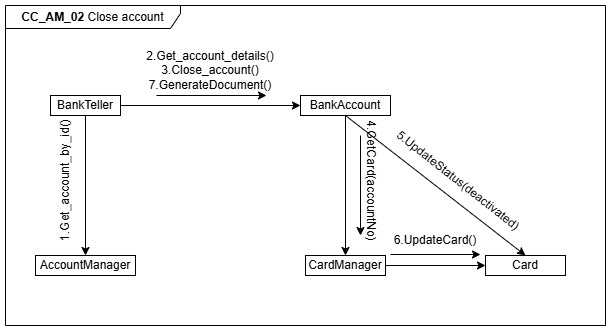

The diagram above was exported from draw.io. Its source (the exported page's mxGraphModel, read from the mxfile embedded in the PNG):
<mxGraphModel dx="1042" dy="596" grid="1" gridSize="10" guides="1" tooltips="1" connect="1" arrows="1" fold="1" page="1" pageScale="1" pageWidth="850" pageHeight="1100" math="0" shadow="0">
  <root>
    <mxCell id="0" />
    <mxCell id="1" parent="0" />
    <mxCell id="2" style="edgeStyle=orthogonalEdgeStyle;rounded=0;orthogonalLoop=1;jettySize=auto;html=1;exitX=1;exitY=0.5;exitDx=0;exitDy=0;entryX=0;entryY=0.5;entryDx=0;entryDy=0;" edge="1" source="4" target="8" parent="1">
      <mxGeometry relative="1" as="geometry" />
    </mxCell>
    <mxCell id="3" style="edgeStyle=orthogonalEdgeStyle;rounded=0;orthogonalLoop=1;jettySize=auto;html=1;exitX=0.5;exitY=1;exitDx=0;exitDy=0;" edge="1" source="4" target="9" parent="1">
      <mxGeometry relative="1" as="geometry" />
    </mxCell>
    <mxCell id="4" value="BankTeller" style="rounded=0;whiteSpace=wrap;html=1;" vertex="1" parent="1">
      <mxGeometry x="170" y="530" width="70" height="20" as="geometry" />
    </mxCell>
    <mxCell id="5" style="edgeStyle=orthogonalEdgeStyle;rounded=0;orthogonalLoop=1;jettySize=auto;html=1;entryX=0;entryY=0.5;entryDx=0;entryDy=0;" edge="1" source="6" target="7" parent="1">
      <mxGeometry relative="1" as="geometry" />
    </mxCell>
    <mxCell id="6" value="CardManager" style="rounded=0;whiteSpace=wrap;html=1;" vertex="1" parent="1">
      <mxGeometry x="425" y="690" width="80" height="20" as="geometry" />
    </mxCell>
    <mxCell id="7" value="Card" style="rounded=0;whiteSpace=wrap;html=1;" vertex="1" parent="1">
      <mxGeometry x="605" y="690" width="80" height="20" as="geometry" />
    </mxCell>
    <mxCell id="8" value="BankAccount" style="rounded=0;whiteSpace=wrap;html=1;" vertex="1" parent="1">
      <mxGeometry x="420" y="530" width="90" height="20" as="geometry" />
    </mxCell>
    <mxCell id="9" value="AccountManager" style="rounded=0;whiteSpace=wrap;html=1;" vertex="1" parent="1">
      <mxGeometry x="155" y="690" width="100" height="20" as="geometry" />
    </mxCell>
    <mxCell id="10" value="&lt;div&gt;2.Get_account_details()&lt;/div&gt;&lt;div&gt;3.Close_account()&lt;/div&gt;&lt;div&gt;7.GenerateDocument()&lt;/div&gt;" style="text;html=1;align=center;verticalAlign=middle;whiteSpace=wrap;rounded=0;" vertex="1" parent="1">
      <mxGeometry x="255" y="490" width="150" height="30" as="geometry" />
    </mxCell>
    <mxCell id="11" value="" style="endArrow=classic;html=1;rounded=0;" edge="1" parent="1">
      <mxGeometry width="50" height="50" relative="1" as="geometry">
        <mxPoint x="276" y="530" as="sourcePoint" />
        <mxPoint x="386" y="530" as="targetPoint" />
      </mxGeometry>
    </mxCell>
    <mxCell id="12" value="" style="endArrow=classic;html=1;rounded=0;exitX=0.5;exitY=1;exitDx=0;exitDy=0;entryX=0.5;entryY=0;entryDx=0;entryDy=0;" edge="1" source="8" target="6" parent="1">
      <mxGeometry width="50" height="50" relative="1" as="geometry">
        <mxPoint x="420" y="520" as="sourcePoint" />
        <mxPoint x="470" y="470" as="targetPoint" />
      </mxGeometry>
    </mxCell>
    <mxCell id="13" value="" style="endArrow=classic;html=1;rounded=0;" edge="1" parent="1">
      <mxGeometry width="50" height="50" relative="1" as="geometry">
        <mxPoint x="480" y="570" as="sourcePoint" />
        <mxPoint x="480" y="670" as="targetPoint" />
      </mxGeometry>
    </mxCell>
    <mxCell id="14" value="4.GetCard(accountNo)" style="text;html=1;align=center;verticalAlign=middle;whiteSpace=wrap;rounded=0;rotation=90;" vertex="1" parent="1">
      <mxGeometry x="435" y="600" width="112.5" height="30" as="geometry" />
    </mxCell>
    <mxCell id="15" value="" style="endArrow=classic;html=1;rounded=0;" edge="1" parent="1">
      <mxGeometry width="50" height="50" relative="1" as="geometry">
        <mxPoint x="510" y="689" as="sourcePoint" />
        <mxPoint x="600" y="689" as="targetPoint" />
      </mxGeometry>
    </mxCell>
    <mxCell id="16" value="&lt;b&gt;CC_AM_02&lt;/b&gt; Close account" style="shape=umlFrame;whiteSpace=wrap;html=1;pointerEvents=0;width=175;height=23;" vertex="1" parent="1">
      <mxGeometry x="125" y="440" width="600" height="320" as="geometry" />
    </mxCell>
    <mxCell id="17" value="1.Get_account_by_id()" style="text;html=1;align=center;verticalAlign=middle;whiteSpace=wrap;rounded=0;rotation=-90;" vertex="1" parent="1">
      <mxGeometry x="155" y="600" width="60" height="30" as="geometry" />
    </mxCell>
    <mxCell id="18" value="" style="endArrow=classic;html=1;rounded=0;exitX=0.5;exitY=1;exitDx=0;exitDy=0;entryX=0.5;entryY=0;entryDx=0;entryDy=0;" edge="1" source="8" target="7" parent="1">
      <mxGeometry width="50" height="50" relative="1" as="geometry">
        <mxPoint x="505" y="660" as="sourcePoint" />
        <mxPoint x="555" y="610" as="targetPoint" />
      </mxGeometry>
    </mxCell>
    <mxCell id="19" value="5.UpdateStatus(deactivated)" style="text;html=1;align=center;verticalAlign=middle;whiteSpace=wrap;rounded=0;rotation=38.2;" vertex="1" parent="1">
      <mxGeometry x="547.5" y="600" width="60" height="30" as="geometry" />
    </mxCell>
    <mxCell id="20" value="6.UpdateCard()" style="text;html=1;align=center;verticalAlign=middle;whiteSpace=wrap;rounded=0;" vertex="1" parent="1">
      <mxGeometry x="525" y="660" width="60" height="30" as="geometry" />
    </mxCell>
  </root>
</mxGraphModel>